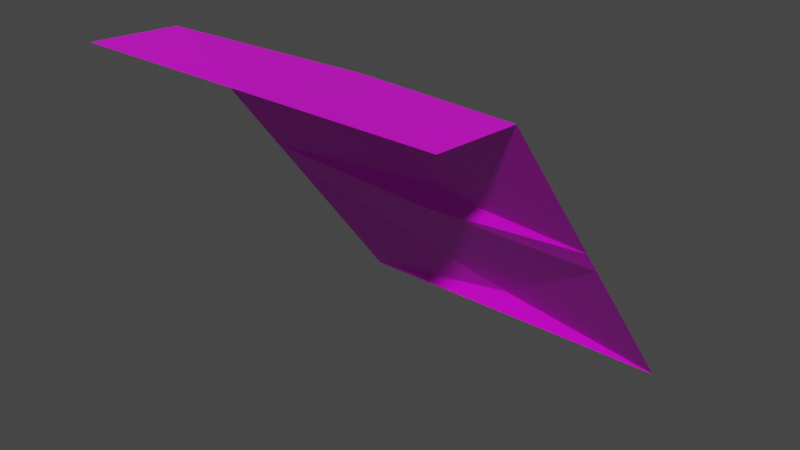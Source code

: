 # Source: ladera2.blend  (saved by Blender 2.91.10; exported with 4.5.12 LTS)
import bpy
from mathutils import Matrix  # noqa: F401  (used for matrix-valued properties, if any)

bpy.ops.wm.read_factory_settings(use_empty=True)
scene = bpy.context.scene
scene.name = 'Scene'

# ---- collections
col_collection = bpy.data.collections.new('Collection'); scene.collection.children.link(col_collection)

# ---- images (referenced by path relative to the original .blend; pixels are not part of the script)
import os
ASSET_DIR = os.environ.get("B2B_ASSET_DIR", "")  # directory of the original .blend (textures are referenced by path, not embedded)
HERE = os.path.dirname(os.path.abspath(__file__))  # packed textures are extracted next to this script under _unpacked/

def load_image(name, relpath, width, height, colorspace="sRGB"):
    """Load a texture the original file referenced (path relative to the .blend, or extracted next to this script)."""
    p = next((c for c in (os.path.join(HERE, relpath), os.path.join(ASSET_DIR, relpath)) if relpath and os.path.exists(c)), "")
    if p:
        img = bpy.data.images.load(p, check_existing=True)
        img.name = name
    else:  # same state as the original file: an image datablock whose file is absent (Cycles renders it pink)
        img = bpy.data.images.new(name, width, height)
        img.source = "FILE"
        img.filepath = "//" + (relpath or name)
    img.colorspace_settings.name = colorspace
    return img
img_tileset_png = load_image('Tileset.png', 'Tileset.png', 1024, 1024, 'sRGB')

# ---- materials (node trees are filled in below, after node groups)
mat_material = bpy.data.materials.new('Material')
mat_material.alpha_threshold = 0.0
mat_material.use_transparent_shadow = False
mat_material.line_color = (0.0, 0.0, 0.0, 1.0)

# ---- material node trees
mat_material.use_nodes = True; mat_material.node_tree.nodes.clear()
_N = mat_material.node_tree.nodes; _L = mat_material.node_tree.links
n0 = _N.new('ShaderNodeOutputMaterial'); n0.name = 'Material Output'; n0.location = (300, 300)
n1 = _N.new('ShaderNodeBsdfPrincipled'); n1.name = 'Principled BSDF'; n1.location = (10, 300)
n1.distribution = 'GGX'
n1.subsurface_method = 'BURLEY'
n1.inputs[2].default_value = 0.4
n1.inputs[3].default_value = 1.45
n1.inputs[27].default_value = (0.0, 0.0, 0.0, 1.0)
n1.inputs[28].default_value = 1.0
n2 = _N.new('ShaderNodeTexImage'); n2.name = 'Image Texture'; n2.location = (-346, 214)
n2.image = img_tileset_png
n2.extension = 'EXTEND'
_L.new(n1.outputs[0], n0.inputs[0])
_L.new(n2.outputs[0], n1.inputs[0])
n0.is_active_output = True

# ---- world
world_world = bpy.data.worlds.new('World'); scene.world = world_world
world_world.use_nodes = True; world_world.node_tree.nodes.clear()
_N = world_world.node_tree.nodes; _L = world_world.node_tree.links
n0 = _N.new('ShaderNodeOutputWorld'); n0.name = 'World Output'; n0.location = (300, 300)
n1 = _N.new('ShaderNodeBackground'); n1.name = 'Background'; n1.location = (10, 300)
n1.inputs[0].default_value = (0.05088, 0.05088, 0.05088, 1.0)
_L.new(n1.outputs[0], n0.inputs[0])
n0.is_active_output = True
world_world.color = (0.05088, 0.05088, 0.05088)
world_world.use_sun_shadow = False
world_world.sun_shadow_jitter_overblur = 0.0

# ---- meshes
me_cube = bpy.data.meshes.new('Cube')
me_cube.from_pydata([(-0.5, -0.5, 1.0), (-0.5, -0.25, 0.98), (-0.5, 0.5, 1.192e-07), (0.5, -0.5, 1.0), (0.5, -0.25, 0.98), (0.5, 0.5, 1.192e-07), (-1.49e-08, -0.1449, 0.9436), (-7.451e-08, 0.5, 1.192e-07), (-1.49e-08, -0.5, 1.0), (0.5, 0.125, 0.49), (-0.5, 0.125, 0.49), (-3.725e-08, 0.125, 0.4953), (0.5, 0.07063, 0.561), (-0.5, 0.07063, 0.561), (-3.725e-08, 0.125, 0.561), (-7.451e-08, 0.5, 0.07785), (0.5, 0.4404, 0.07785), (-0.5, 0.4456, 0.07103)], [], [(8, 6, 1), (15, 9, 16), (3, 4, 6), (14, 4, 12), (15, 17, 10), (6, 8, 3), (1, 0, 8), (14, 11, 13), (6, 14, 1), (11, 12, 9), (7, 2, 15), (15, 2, 17), (15, 5, 7), (12, 11, 14), (13, 11, 10), (10, 11, 15), (9, 15, 11), (4, 14, 6), (1, 14, 13), (16, 5, 15)])
_uv = me_cube.uv_layers.new(name='UVMap')
_uv.uv.foreach_set('vector', [0.9922, 0.05174, 0.9922, 0.04703, 0.9997, 0.04703, 0.9924, 0.03262, 0.9845, 0.03906, 0.9845, 0.03262, 0.9847, 0.05174, 0.9847, 0.04703, 0.9922, 0.04703, 0.9924, 0.04017, 0.9845, 0.04672, 0.9845, 0.04017, 0.9924, 0.03262, 0.9998, 0.03252, 0.9998, 0.03906, 0.9922, 0.04703, 0.9922, 0.05174, 0.9847, 0.05174, 0.9997, 0.04703, 0.9997, 0.05174, 0.9922, 0.05174, 0.9924, 0.04017, 0.9924, 0.03906, 0.9998, 0.04017, 0.9924, 0.04672, 0.9924, 0.04017, 0.9998, 0.04672, 0.9924, 0.03906, 0.9845, 0.04017, 0.9845, 0.03906, 0.9924, 0.03141, 0.9998, 0.03141, 0.9924, 0.03262, 0.9924, 0.03262, 0.9998, 0.03141, 0.9998, 0.03252, 0.9924, 0.03262, 0.9845, 0.03141, 0.9924, 0.03141, 0.9845, 0.04017, 0.9924, 0.03906, 0.9924, 0.04017, 0.9998, 0.04017, 0.9924, 0.03906, 0.9998, 0.03906, 0.9998, 0.03906, 0.9924, 0.03906, 0.9924, 0.03262, 0.9845, 0.03906, 0.9924, 0.03262, 0.9924, 0.03906, 0.9845, 0.04672, 0.9924, 0.04017, 0.9924, 0.04672, 0.9998, 0.04672, 0.9924, 0.04017, 0.9998, 0.04017, 0.9845, 0.03262, 0.9845, 0.03141, 0.9924, 0.03262])
me_cube.materials.append(mat_material)
me_cube.use_remesh_preserve_volume = False
me_cube.use_remesh_preserve_attributes = False
me_cube.use_mirror_vertex_groups = False
me_cube.update()

# ---- objects
ob_cube = bpy.data.objects.new('Cube', me_cube)

# ---- transforms, parenting, visibility, modifiers, constraints
ob_cube.location = (0.0, 0.0, 0.0)
ob_cube.lock_rotations_4d = False
ob_cube.empty_display_type = 'ARROWS'
ob_cube.lineart.crease_threshold = 0.0

# ---- collection membership
col_collection.objects.link(ob_cube)

# ---- scene / render settings (as saved in the file)
scene.frame_start = 1; scene.frame_end = 250; scene.frame_set(1)
scene.render.engine = 'BLENDER_EEVEE_NEXT'
scene.cycles.use_denoising = False
scene.cycles.samples = 128
scene.cycles.sampling_pattern = 'TABULATED_SOBOL'
scene.cycles.use_adaptive_sampling = False
scene.cycles.use_light_tree = False
scene.view_settings.view_transform = 'Filmic'
bpy.context.view_layer.update()

# ---- added for rendering (the .blend has no active camera and no usable light): camera, sun
cam_auto = bpy.data.cameras.new('AutoCamera')
cam_auto.lens = 50.0
cam_auto.sensor_width = 36.0
cam_auto.clip_end = 1000.0
ob_auto_camera = bpy.data.objects.new('AutoCamera', cam_auto)
scene.collection.objects.link(ob_auto_camera)
ob_auto_camera.location = (1.60254, -1.92304, 1.78203)
ob_auto_camera.rotation_euler = (1.09748, -7.21219e-08, 0.694738)
scene.camera = ob_auto_camera
light_auto_sun = bpy.data.lights.new('AutoSun', 'SUN')
light_auto_sun.energy = 3.0
light_auto_sun.angle = 0.0523599
ob_auto_sun = bpy.data.objects.new('AutoSun', light_auto_sun)
scene.collection.objects.link(ob_auto_sun)
ob_auto_sun.rotation_euler = (0.872665, 0.174533, 0.523599)
bpy.context.view_layer.update()
